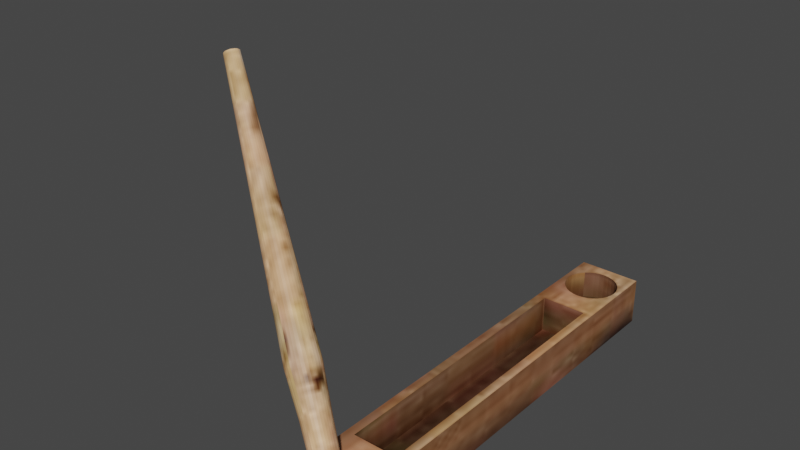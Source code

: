 # Source: mortar.blend  (saved by Blender 3.6.13; exported with 4.5.12 LTS)
import bpy
from mathutils import Matrix  # noqa: F401  (used for matrix-valued properties, if any)

bpy.ops.wm.read_factory_settings(use_empty=True)
scene = bpy.context.scene
scene.name = 'Scene'

# ---- collections
col_collection = bpy.data.collections.new('Collection'); scene.collection.children.link(col_collection)

# ---- images (referenced by path relative to the original .blend; pixels are not part of the script)
import os
ASSET_DIR = os.environ.get("B2B_ASSET_DIR", "")  # directory of the original .blend (textures are referenced by path, not embedded)
HERE = os.path.dirname(os.path.abspath(__file__))  # packed textures are extracted next to this script under _unpacked/

def load_image(name, relpath, width, height, colorspace="sRGB"):
    """Load a texture the original file referenced (path relative to the .blend, or extracted next to this script)."""
    p = next((c for c in (os.path.join(HERE, relpath), os.path.join(ASSET_DIR, relpath)) if relpath and os.path.exists(c)), "")
    if p:
        img = bpy.data.images.load(p, check_existing=True)
        img.name = name
    else:  # same state as the original file: an image datablock whose file is absent (Cycles renders it pink)
        img = bpy.data.images.new(name, width, height)
        img.source = "FILE"
        img.filepath = "//" + (relpath or name)
    img.colorspace_settings.name = colorspace
    return img
img_mortar_noise_jpg = load_image('mortar noise.jpg', '_unpacked/mortar_noise.aac6d60a.jpg', 128, 128, 'sRGB')

# ---- materials (node trees are filled in below, after node groups)
mat_mortar = bpy.data.materials.new('mortar')
mat_mortar.use_transparent_shadow = False

# ---- material node trees
mat_mortar.use_nodes = True; mat_mortar.node_tree.nodes.clear()
_N = mat_mortar.node_tree.nodes; _L = mat_mortar.node_tree.links
n0 = _N.new('ShaderNodeBsdfPrincipled'); n0.name = 'Principled BSDF'; n0.location = (10, 300)
n0.distribution = 'GGX'
n0.subsurface_method = 'RANDOM_WALK_SKIN'
n0.inputs[3].default_value = 1.45
n0.inputs[27].default_value = (0.0, 0.0, 0.0, 1.0)
n0.inputs[28].default_value = 1.0
n1 = _N.new('ShaderNodeOutputMaterial'); n1.name = 'Material Output'; n1.location = (300, 300)
n2 = _N.new('ShaderNodeTexImage'); n2.name = 'Image Texture'; n2.location = (-302, 228)
n2.image = img_mortar_noise_jpg
_L.new(n0.outputs[0], n1.inputs[0])
_L.new(n2.outputs[0], n0.inputs[0])
n1.is_active_output = True

# ---- world
world_world = bpy.data.worlds.new('World'); scene.world = world_world
world_world.use_nodes = True; world_world.node_tree.nodes.clear()
_N = world_world.node_tree.nodes; _L = world_world.node_tree.links
n0 = _N.new('ShaderNodeOutputWorld'); n0.name = 'World Output'; n0.location = (300, 300)
n1 = _N.new('ShaderNodeBackground'); n1.name = 'Background'; n1.location = (10, 300)
n1.inputs[0].default_value = (0.05088, 0.05088, 0.05088, 1.0)
_L.new(n1.outputs[0], n0.inputs[0])
n0.is_active_output = True
world_world.color = (0.05088, 0.05088, 0.05088)
world_world.use_sun_shadow = False
world_world.sun_shadow_jitter_overblur = 0.0

# ---- meshes
me_cube_001 = bpy.data.meshes.new('Cube.001')
me_cube_001.from_pydata([(0.0, 12.95, 1.469), (0.3034, 12.92, 1.469), (0.5952, 12.83, 1.469), (0.8641, 12.69, 1.469), (1.1, 12.5, 1.469), (1.293, 12.26, 1.469), (1.437, 11.99, 1.469), (1.526, 11.7, 1.469), (1.555, 11.4, 1.469), (1.526, 11.09, 1.469), (1.437, 10.8, 1.469), (1.293, 10.53, 1.469), (1.1, 10.3, 1.469), (0.8641, 10.1, 1.469), (0.5952, 9.96, 1.469), (0.3034, 9.871, 1.469), (-5.068e-07, 9.841, 1.469), (-0.3034, 9.871, 1.469), (-0.5952, 9.96, 1.469), (-0.8641, 10.1, 1.469), (-1.1, 10.3, 1.469), (-1.293, 10.53, 1.469), (-1.437, 10.8, 1.469), (-1.526, 11.09, 1.469), (-1.555, 11.4, 1.469), (-1.526, 11.7, 1.469), (-1.437, 11.99, 1.469), (-1.293, 12.26, 1.469), (-1.1, 12.5, 1.469), (-0.8641, 12.69, 1.469), (-0.5952, 12.83, 1.469), (-0.3034, 12.92, 1.469), (0.0, -10.09, 1.533), (0.2753, -10.11, 1.533), (0.54, -10.19, 1.533), (0.7839, -10.32, 1.533), (0.9977, -10.5, 1.533), (1.173, -10.71, 1.533), (1.304, -10.96, 1.533), (1.384, -11.22, 1.533), (1.411, -11.5, 1.533), (1.384, -11.77, 1.533), (1.304, -12.04, 1.533), (1.173, -12.28, 1.533), (0.9977, -12.5, 1.533), (0.7839, -12.67, 1.533), (0.54, -12.8, 1.533), (0.2753, -12.88, 1.533), (-4.598e-07, -12.91, 1.533), (-0.2753, -12.88, 1.533), (-0.54, -12.8, 1.533), (-0.7839, -12.67, 1.533), (-0.9977, -12.5, 1.533), (-1.173, -12.28, 1.533), (-1.304, -12.04, 1.533), (-1.384, -11.77, 1.533), (-1.411, -11.5, 1.533), (-1.384, -11.22, 1.533), (-1.304, -10.96, 1.533), (-1.173, -10.71, 1.533), (-0.9977, -10.5, 1.533), (-0.7839, -10.32, 1.533), (-0.54, -10.19, 1.533), (-0.2753, -10.11, 1.533), (-1.318, -8.425, 0.9904), (-1.318, 8.367, 0.9904), (1.318, -8.425, 0.9904), (1.318, 8.367, 0.9904), (-1.845, -13.59, 0.3498), (-1.845, -13.59, 3.171), (-1.845, 13.59, 0.3498), (-1.845, 13.59, 3.171), (1.845, -13.59, 0.3498), (1.845, -13.59, 3.171), (1.845, 13.59, 0.3498), (1.845, 13.59, 3.171), (-1.318, 8.367, 3.171), (1.318, 8.367, 3.171), (1.318, -8.425, 3.171), (-1.318, -8.425, 3.171), (-1.304, -10.96, 3.171), (-1.173, -10.71, 3.171), (0.54, -10.19, 3.171), (0.2753, -10.11, 3.171), (-1.384, -11.22, 3.171), (0.9977, -10.5, 3.171), (0.7839, -12.67, 3.171), (0.54, -12.8, 3.171), (1.173, -10.71, 3.171), (0.2753, -12.88, 3.171), (-0.54, -12.8, 3.171), (-1.411, -11.5, 3.171), (-0.54, -10.19, 3.171), (-0.7839, -12.67, 3.171), (1.384, -11.77, 3.171), (0.9977, -12.5, 3.171), (1.304, -12.04, 3.171), (1.411, -11.5, 3.171), (-0.9977, -10.5, 3.171), (-0.7839, -10.32, 3.171), (-4.598e-07, -12.91, 3.171), (0.0, -10.09, 3.171), (1.384, -11.22, 3.171), (0.7839, -10.32, 3.171), (1.304, -10.96, 3.171), (-1.304, -12.04, 3.171), (-1.173, -12.28, 3.171), (-1.384, -11.77, 3.171), (-0.9977, -12.5, 3.171), (-0.2753, -12.88, 3.171), (1.173, -12.28, 3.171), (-0.2753, -10.11, 3.171), (-1.437, 11.99, 3.171), (-1.293, 12.26, 3.171), (0.5952, 12.83, 3.171), (0.3034, 12.92, 3.171), (-1.526, 11.7, 3.171), (1.1, 12.5, 3.171), (0.8641, 10.1, 3.171), (0.5952, 9.96, 3.171), (1.293, 12.26, 3.171), (0.3034, 9.871, 3.171), (-0.5952, 9.96, 3.171), (-1.555, 11.4, 3.171), (-0.5952, 12.83, 3.171), (-0.8641, 10.1, 3.171), (1.526, 11.09, 3.171), (1.1, 10.3, 3.171), (1.437, 10.8, 3.171), (1.555, 11.4, 3.171), (-1.1, 12.5, 3.171), (-0.8641, 12.69, 3.171), (-5.068e-07, 9.841, 3.171), (0.0, 12.95, 3.171), (1.526, 11.7, 3.171), (0.8641, 12.69, 3.171), (1.437, 11.99, 3.171), (-1.437, 10.8, 3.171), (-1.293, 10.53, 3.171), (-1.526, 11.09, 3.171), (-1.1, 10.3, 3.171), (-0.3034, 9.871, 3.171), (1.293, 10.53, 3.171), (-0.3034, 12.92, 3.171)], [], [(0, 1, 115, 133), (1, 2, 114, 115), (2, 3, 135, 114), (3, 4, 117, 135), (4, 5, 120, 117), (5, 6, 136, 120), (6, 7, 134, 136), (7, 8, 129, 134), (8, 9, 126, 129), (9, 10, 128, 126), (10, 11, 142, 128), (11, 12, 127, 142), (12, 13, 118, 127), (13, 14, 119, 118), (14, 15, 121, 119), (15, 16, 132, 121), (16, 17, 141, 132), (17, 18, 122, 141), (18, 19, 125, 122), (19, 20, 140, 125), (20, 21, 138, 140), (21, 22, 137, 138), (22, 23, 139, 137), (23, 24, 123, 139), (24, 25, 116, 123), (25, 26, 112, 116), (26, 27, 113, 112), (27, 28, 130, 113), (28, 29, 131, 130), (29, 30, 124, 131), (30, 31, 143, 124), (31, 0, 133, 143), (0, 31, 30, 29, 28, 27, 26, 25, 24, 23, 22, 21, 20, 19, 18, 17, 16, 15, 14, 13, 12, 11, 10, 9, 8, 7, 6, 5, 4, 3, 2, 1), (32, 33, 83, 101), (33, 34, 82, 83), (34, 35, 103, 82), (35, 36, 85, 103), (36, 37, 88, 85), (37, 38, 104, 88), (38, 39, 102, 104), (39, 40, 97, 102), (40, 41, 94, 97), (41, 42, 96, 94), (42, 43, 110, 96), (43, 44, 95, 110), (44, 45, 86, 95), (45, 46, 87, 86), (46, 47, 89, 87), (47, 48, 100, 89), (48, 49, 109, 100), (49, 50, 90, 109), (50, 51, 93, 90), (51, 52, 108, 93), (52, 53, 106, 108), (53, 54, 105, 106), (54, 55, 107, 105), (55, 56, 91, 107), (56, 57, 84, 91), (57, 58, 80, 84), (58, 59, 81, 80), (59, 60, 98, 81), (60, 61, 99, 98), (61, 62, 92, 99), (62, 63, 111, 92), (63, 32, 101, 111), (32, 63, 62, 61, 60, 59, 58, 57, 56, 55, 54, 53, 52, 51, 50, 49, 48, 47, 46, 45, 44, 43, 42, 41, 40, 39, 38, 37, 36, 35, 34, 33), (64, 65, 76, 79), (65, 67, 77, 76), (67, 66, 78, 77), (66, 64, 79, 78), (65, 64, 66, 67), (68, 69, 71, 70), (70, 71, 75, 74), (74, 75, 73, 72), (72, 73, 69, 68), (70, 74, 72, 68), (75, 77, 78, 79, 69, 91, 84, 80, 81, 98, 99, 92, 111, 101, 83, 82, 103, 85, 88, 104, 102, 97, 73), (69, 79, 76, 77, 75, 129, 126, 128, 142, 127, 118, 119, 121, 132, 141, 122, 125, 140, 138, 137, 139, 123, 71), (73, 97, 94, 96, 110, 95, 86, 87, 89, 100, 109, 90, 93, 108, 106, 105, 107, 91, 69), (71, 123, 116, 112, 113, 130, 131, 124, 143, 133, 115, 114, 135, 117, 120, 136, 134, 129, 75)])
_uv = me_cube_001.uv_layers.new(name='UVMap')
_uv.uv.foreach_set('vector', [0.6724, 0.3742, 0.6724, 0.383, 0.6222, 0.383, 0.6222, 0.3742, 0.6724, 0.383, 0.6724, 0.3914, 0.6222, 0.3914, 0.6222, 0.383, 0.6724, 0.3914, 0.6724, 0.3989, 0.6222, 0.3989, 0.6222, 0.3914, 0.6724, 0.3989, 0.6724, 0.4054, 0.6222, 0.4054, 0.6222, 0.3989, 0.6724, 0.2049, 0.6724, 0.2114, 0.6222, 0.2114, 0.6222, 0.2049, 0.6724, 0.2114, 0.6724, 0.219, 0.6222, 0.219, 0.6222, 0.2114, 0.6724, 0.219, 0.6724, 0.2273, 0.6222, 0.2273, 0.6222, 0.219, 0.6724, 0.2273, 0.6724, 0.2362, 0.6222, 0.2362, 0.6222, 0.2273, 0.6724, 0.2362, 0.6724, 0.2452, 0.6222, 0.2452, 0.6222, 0.2362, 0.6724, 0.2452, 0.6724, 0.254, 0.6222, 0.254, 0.6222, 0.2452, 0.6724, 0.254, 0.6724, 0.2622, 0.6222, 0.2622, 0.6222, 0.254, 0.6724, 0.2622, 0.6724, 0.2696, 0.6222, 0.2696, 0.6222, 0.2622, 0.6724, 0.2696, 0.6724, 0.2759, 0.6222, 0.2759, 0.6222, 0.2696, 0.6724, 0.2759, 0.6724, 0.2826, 0.6222, 0.2826, 0.6222, 0.2759, 0.6724, 0.2826, 0.6724, 0.2903, 0.6222, 0.2903, 0.6222, 0.2826, 0.6724, 0.2903, 0.6724, 0.2988, 0.6222, 0.2988, 0.6222, 0.2903, 0.6724, 0.2988, 0.6724, 0.3077, 0.6222, 0.3077, 0.6222, 0.2988, 0.6724, 0.3077, 0.6724, 0.3166, 0.6222, 0.3166, 0.6222, 0.3077, 0.6724, 0.3166, 0.6724, 0.3254, 0.6222, 0.3254, 0.6222, 0.3166, 0.6724, 0.3254, 0.6724, 0.3335, 0.6222, 0.3335, 0.6222, 0.3254, 0.6724, 0.3335, 0.6724, 0.3407, 0.6222, 0.3407, 0.6222, 0.3335, 0.5437, 0.6331, 0.5437, 0.6407, 0.4934, 0.6407, 0.4934, 0.6331, 0.5437, 0.6407, 0.5437, 0.649, 0.4934, 0.649, 0.4934, 0.6407, 0.5437, 0.649, 0.5437, 0.6579, 0.4934, 0.6579, 0.4934, 0.649, 0.5437, 0.6579, 0.5437, 0.6669, 0.4934, 0.6669, 0.4934, 0.6579, 0.5437, 0.6669, 0.5437, 0.6757, 0.4934, 0.6757, 0.4934, 0.6669, 0.5437, 0.6757, 0.5437, 0.6839, 0.4934, 0.6839, 0.4934, 0.6757, 0.5437, 0.6839, 0.5437, 0.6913, 0.4934, 0.6913, 0.4934, 0.6839, 0.6724, 0.3407, 0.6724, 0.3481, 0.6222, 0.3481, 0.6222, 0.3407, 0.6724, 0.3481, 0.6724, 0.3564, 0.6222, 0.3564, 0.6222, 0.3481, 0.6724, 0.3564, 0.6724, 0.3652, 0.6222, 0.3652, 0.6222, 0.3564, 0.6724, 0.3652, 0.6724, 0.3742, 0.6222, 0.3742, 0.6222, 0.3652, 0.6222, 0.08087, 0.6222, 0.07187, 0.6239, 0.06305, 0.6274, 0.05474, 0.6324, 0.04726, 0.6387, 0.04089, 0.6462, 0.03589, 0.6545, 0.03245, 0.6633, 0.0307, 0.6723, 0.0307, 0.6812, 0.03245, 0.6895, 0.03589, 0.697, 0.04089, 0.7033, 0.04726, 0.7083, 0.05474, 0.7118, 0.06305, 0.7135, 0.07187, 0.7135, 0.08087, 0.7118, 0.0897, 0.7083, 0.09801, 0.7033, 0.1055, 0.697, 0.1119, 0.6895, 0.1169, 0.6812, 0.1203, 0.6723, 0.1221, 0.6633, 0.1221, 0.6545, 0.1203, 0.6462, 0.1169, 0.6387, 0.1119, 0.6324, 0.1055, 0.6274, 0.09801, 0.6239, 0.0897, 0.625, 0.6586, 0.625, 0.6505, 0.6734, 0.6505, 0.6734, 0.6586, 0.625, 0.6505, 0.625, 0.643, 0.6734, 0.643, 0.6734, 0.6505, 0.625, 0.643, 0.625, 0.6361, 0.6734, 0.6361, 0.6734, 0.643, 0.625, 0.6361, 0.625, 0.6302, 0.6734, 0.6302, 0.6734, 0.6361, 0.6705, 0.4054, 0.6705, 0.4113, 0.6222, 0.4113, 0.6222, 0.4054, 0.6705, 0.4113, 0.6705, 0.4181, 0.6222, 0.4181, 0.6222, 0.4113, 0.6705, 0.4181, 0.6705, 0.4257, 0.6222, 0.4257, 0.6222, 0.4181, 0.6705, 0.4257, 0.6705, 0.4338, 0.6222, 0.4338, 0.6222, 0.4257, 0.6705, 0.4338, 0.6705, 0.4419, 0.6222, 0.4419, 0.6222, 0.4338, 0.6705, 0.4419, 0.6705, 0.4499, 0.6222, 0.4499, 0.6222, 0.4419, 0.6705, 0.4499, 0.6705, 0.4574, 0.6222, 0.4574, 0.6222, 0.4499, 0.6705, 0.4574, 0.6705, 0.4641, 0.6222, 0.4641, 0.6222, 0.4574, 0.6705, 0.4641, 0.6705, 0.4698, 0.6222, 0.4698, 0.6222, 0.4641, 0.625, 0.6302, 0.625, 0.6363, 0.5767, 0.6363, 0.5767, 0.6302, 0.625, 0.6363, 0.625, 0.6433, 0.5767, 0.6433, 0.5767, 0.6363, 0.625, 0.6433, 0.625, 0.651, 0.5767, 0.651, 0.5767, 0.6433, 0.625, 0.651, 0.625, 0.659, 0.5767, 0.659, 0.5767, 0.651, 0.625, 0.659, 0.625, 0.6672, 0.5767, 0.6672, 0.5767, 0.659, 0.625, 0.6672, 0.625, 0.6751, 0.5767, 0.6751, 0.5767, 0.6672, 0.625, 0.6751, 0.625, 0.6825, 0.5767, 0.6825, 0.5767, 0.6751, 0.625, 0.6825, 0.625, 0.689, 0.5767, 0.689, 0.5767, 0.6825, 0.6705, 0.4698, 0.6705, 0.4766, 0.6222, 0.4766, 0.6222, 0.4698, 0.6705, 0.4766, 0.6705, 0.4842, 0.6222, 0.4842, 0.6222, 0.4766, 0.6705, 0.4842, 0.6705, 0.4923, 0.6222, 0.4923, 0.6222, 0.4842, 0.6705, 0.4923, 0.6705, 0.5004, 0.6222, 0.5004, 0.6222, 0.4923, 0.6705, 0.5004, 0.6705, 0.5084, 0.6222, 0.5084, 0.6222, 0.5004, 0.6705, 0.5084, 0.6705, 0.5159, 0.6222, 0.5159, 0.6222, 0.5084, 0.6705, 0.5159, 0.6705, 0.5226, 0.6222, 0.5226, 0.6222, 0.5159, 0.625, 0.6889, 0.625, 0.6822, 0.6734, 0.6822, 0.6734, 0.6889, 0.625, 0.6822, 0.625, 0.6747, 0.6734, 0.6747, 0.6734, 0.6822, 0.625, 0.6747, 0.625, 0.6667, 0.6734, 0.6667, 0.6734, 0.6747, 0.625, 0.6667, 0.625, 0.6586, 0.6734, 0.6586, 0.6734, 0.6667, 0.6222, 0.1676, 0.6222, 0.1594, 0.6237, 0.1514, 0.6269, 0.1439, 0.6314, 0.1371, 0.6372, 0.1313, 0.644, 0.1268, 0.6515, 0.1236, 0.6595, 0.1221, 0.6677, 0.1221, 0.6757, 0.1236, 0.6832, 0.1268, 0.69, 0.1313, 0.6958, 0.1371, 0.7003, 0.1439, 0.7034, 0.1514, 0.705, 0.1594, 0.705, 0.1676, 0.7034, 0.1756, 0.7003, 0.1831, 0.6958, 0.1899, 0.69, 0.1957, 0.6832, 0.2002, 0.6757, 0.2033, 0.6677, 0.2049, 0.6595, 0.2049, 0.6515, 0.2033, 0.644, 0.2002, 0.6372, 0.1957, 0.6314, 0.1899, 0.6269, 0.1831, 0.6237, 0.1756, 0.6222, 0.0307, 0.6222, 0.5246, 0.5578, 0.5246, 0.5578, 0.0307, 0.48, 0.5262, 0.48, 0.6038, 0.4157, 0.6038, 0.4157, 0.5262, 0.5578, 0.0307, 0.5578, 0.5246, 0.4934, 0.5246, 0.4934, 0.0307, 0.4157, 0.6792, 0.4157, 0.6038, 0.48, 0.6038, 0.48, 0.6792, 0.4157, 0.5262, 0.4157, 0.0307, 0.4934, 0.0307, 0.4934, 0.5262, 0.3324, 0.8302, 0.2491, 0.8302, 0.2491, 0.0307, 0.3324, 0.0307, 0.66, 0.6302, 0.5767, 0.6302, 0.5767, 0.5246, 0.66, 0.5246, 0.4157, 0.8302, 0.3324, 0.8302, 0.3324, 0.0307, 0.4157, 0.0307, 0.5767, 0.6331, 0.4934, 0.6331, 0.4934, 0.5246, 0.5767, 0.5246, 0.1403, 0.8329, 0.03139, 0.8329, 0.03139, 0.0307, 0.1403, 0.0307, 0.2491, 0.8329, 0.2336, 0.6787, 0.2336, 0.1832, 0.1558, 0.1832, 0.1403, 0.0307, 0.1531, 0.0925, 0.1539, 0.1006, 0.1562, 0.1084, 0.1601, 0.1156, 0.1652, 0.1219, 0.1716, 0.1271, 0.1788, 0.131, 0.1866, 0.1333, 0.1947, 0.1341, 0.2028, 0.1333, 0.2106, 0.131, 0.2178, 0.1271, 0.2241, 0.1219, 0.2293, 0.1156, 0.2332, 0.1084, 0.2355, 0.1006, 0.2363, 0.0925, 0.2491, 0.0307, 0.1403, 0.0307, 0.1558, 0.1832, 0.1558, 0.6787, 0.2336, 0.6787, 0.2491, 0.8329, 0.2406, 0.7681, 0.2397, 0.7591, 0.2371, 0.7505, 0.2329, 0.7426, 0.2271, 0.7356, 0.2202, 0.7299, 0.2123, 0.7257, 0.2036, 0.7231, 0.1947, 0.7222, 0.1857, 0.7231, 0.1771, 0.7257, 0.1692, 0.7299, 0.1622, 0.7356, 0.1565, 0.7426, 0.1523, 0.7505, 0.1497, 0.7591, 0.1488, 0.7681, 0.1403, 0.8329, 0.2491, 0.0307, 0.2363, 0.0925, 0.2355, 0.08438, 0.2332, 0.07657, 0.2293, 0.06937, 0.2241, 0.06306, 0.2178, 0.05788, 0.2106, 0.05404, 0.2028, 0.05167, 0.1947, 0.05087, 0.1866, 0.05167, 0.1788, 0.05404, 0.1716, 0.05788, 0.1652, 0.06306, 0.1601, 0.06937, 0.1562, 0.07657, 0.1539, 0.08438, 0.1531, 0.0925, 0.1403, 0.0307, 0.1403, 0.8329, 0.1488, 0.7681, 0.1497, 0.7771, 0.1523, 0.7857, 0.1565, 0.7936, 0.1622, 0.8006, 0.1692, 0.8063, 0.1771, 0.8105, 0.1857, 0.8131, 0.1947, 0.814, 0.2036, 0.8131, 0.2123, 0.8105, 0.2202, 0.8063, 0.2271, 0.8006, 0.2329, 0.7936, 0.2371, 0.7857, 0.2397, 0.7771, 0.2406, 0.7681, 0.2491, 0.8329])
me_cube_001.materials.append(mat_mortar)
me_cube_001.use_remesh_fix_poles = True
me_cube_001.use_remesh_preserve_attributes = False
me_cube_001.use_mirror_vertex_groups = False
me_cube_001.update()
me_cube_002 = bpy.data.meshes.new('Cube.002')
me_cube_002.from_pydata([(-12.14, -4.999, 19.52), (0.8842, -12.17, 2.898), (-12.09, -4.925, 19.52), (0.9536, -12.06, 2.903), (-12.06, -4.845, 19.52), (1.006, -11.94, 2.892), (-12.04, -4.764, 19.5), (1.038, -11.81, 2.864), (-12.03, -4.683, 19.47), (1.05, -11.69, 2.82), (-12.04, -4.606, 19.43), (1.041, -11.57, 2.764), (-12.05, -4.535, 19.39), (1.011, -11.46, 2.695), (-12.09, -4.475, 19.34), (0.9615, -11.37, 2.618), (-12.13, -4.426, 19.29), (0.8942, -11.29, 2.534), (-12.18, -4.391, 19.23), (0.8117, -11.24, 2.448), (-12.25, -4.371, 19.17), (0.7173, -11.21, 2.363), (-12.31, -4.367, 19.12), (0.6145, -11.2, 2.282), (-12.38, -4.38, 19.07), (0.5073, -11.22, 2.207), (-12.45, -4.407, 19.03), (0.3999, -11.26, 2.142), (-12.52, -4.449, 19.0), (0.2963, -11.33, 2.09), (-12.58, -4.504, 18.97), (0.2005, -11.41, 2.052), (-12.64, -4.57, 18.96), (0.1163, -11.52, 2.03), (-12.68, -4.644, 18.95), (0.04684, -11.63, 2.025), (-12.71, -4.724, 18.96), (-0.005217, -11.75, 2.036), (-12.74, -4.805, 18.98), (-0.03785, -11.88, 2.064), (-12.74, -4.886, 19.01), (-0.0498, -12.0, 2.107), (-12.74, -4.963, 19.04), (-0.04061, -12.12, 2.164), (-12.72, -5.034, 19.09), (-0.01064, -12.23, 2.233), (-12.69, -5.094, 19.14), (0.03896, -12.32, 2.31), (-12.64, -5.143, 19.19), (0.1063, -12.4, 2.393), (-12.59, -5.178, 19.25), (0.1888, -12.45, 2.479), (-12.53, -5.198, 19.3), (0.2832, -12.48, 2.565), (-12.46, -5.202, 19.36), (0.386, -12.49, 2.646), (-12.39, -5.189, 19.41), (0.4931, -12.47, 2.721), (-12.32, -5.162, 19.45), (0.6006, -12.43, 2.785), (-12.25, -5.12, 19.48), (0.7042, -12.36, 2.838), (-12.19, -5.065, 19.51), (0.7999, -12.28, 2.876), (-1.272, -11.0, 5.842), (-1.191, -10.87, 5.848), (-1.131, -10.73, 5.835), (-1.093, -10.58, 5.802), (-1.079, -10.44, 5.752), (-1.09, -10.3, 5.686), (-1.125, -10.18, 5.607), (-1.182, -10.07, 5.518), (-1.254, -9.958, 5.416), (-1.352, -9.895, 5.314), (-1.48, -9.946, 5.237), (-1.591, -9.939, 5.149), (-1.706, -9.959, 5.069), (-1.822, -10.01, 4.999), (-1.934, -10.08, 4.943), (-2.037, -10.17, 4.902), (-2.128, -10.28, 4.878), (-2.203, -10.4, 4.872), (-2.259, -10.53, 4.885), (-2.36, -10.65, 4.858), (-2.374, -10.8, 4.909), (-2.363, -10.94, 4.977), (-2.328, -11.07, 5.058), (-2.25, -11.17, 5.162), (-2.172, -11.26, 5.258), (-2.077, -11.32, 5.357), (-1.967, -11.36, 5.456), (-1.848, -11.36, 5.551), (-1.724, -11.34, 5.637), (-1.6, -11.29, 5.712), (-1.48, -11.22, 5.772), (-1.369, -11.12, 5.816), (-2.52, -10.15, 7.825), (-2.448, -9.975, 7.809), (-2.402, -9.801, 7.77), (-2.386, -9.628, 7.71), (-2.399, -9.463, 7.631), (-2.44, -9.313, 7.536), (-2.509, -9.184, 7.429), (-2.603, -9.08, 7.313), (-2.717, -9.005, 7.194), (-2.848, -8.963, 7.075), (-2.991, -8.954, 6.962), (-3.14, -8.98, 6.858), (-3.289, -9.039, 6.769), (-3.433, -9.129, 6.696), (-3.566, -9.247, 6.644), (-3.683, -9.388, 6.613), (-3.779, -9.546, 6.605), (-3.851, -9.715, 6.621), (-3.897, -9.89, 6.66), (-3.913, -10.06, 6.72), (-3.9, -10.23, 6.799), (-3.859, -10.38, 6.894), (-3.79, -10.51, 7.001), (-3.696, -10.61, 7.117), (-3.582, -10.69, 7.236), (-3.451, -10.73, 7.355), (-3.308, -10.74, 7.468), (-3.159, -10.71, 7.572), (-3.01, -10.65, 7.661), (-2.866, -10.56, 7.734), (-2.733, -10.44, 7.786), (-2.616, -10.3, 7.817)], [], [(64, 1, 3, 65), (65, 3, 5, 66), (66, 5, 7, 67), (67, 7, 9, 68), (68, 9, 11, 69), (69, 11, 13, 70), (70, 13, 15, 71), (71, 15, 17, 72), (72, 17, 19, 73), (73, 19, 21, 74), (74, 21, 23, 75), (75, 23, 25, 76), (76, 25, 27, 77), (77, 27, 29, 78), (78, 29, 31, 79), (79, 31, 33, 80), (80, 33, 35, 81), (81, 35, 37, 82), (82, 37, 39, 83), (83, 39, 41, 84), (84, 41, 43, 85), (85, 43, 45, 86), (86, 45, 47, 87), (87, 47, 49, 88), (88, 49, 51, 89), (89, 51, 53, 90), (90, 53, 55, 91), (91, 55, 57, 92), (92, 57, 59, 93), (93, 59, 61, 94), (3, 1, 63, 61, 59, 57, 55, 53, 51, 49, 47, 45, 43, 41, 39, 37, 35, 33, 31, 29, 27, 25, 23, 21, 19, 17, 15, 13, 11, 9, 7, 5), (94, 61, 63, 95), (95, 63, 1, 64), (0, 2, 4, 6, 8, 10, 12, 14, 16, 18, 20, 22, 24, 26, 28, 30, 32, 34, 36, 38, 40, 42, 44, 46, 48, 50, 52, 54, 56, 58, 60, 62), (126, 95, 64, 127), (125, 94, 95, 126), (124, 93, 94, 125), (123, 92, 93, 124), (122, 91, 92, 123), (121, 90, 91, 122), (120, 89, 90, 121), (119, 88, 89, 120), (118, 87, 88, 119), (117, 86, 87, 118), (116, 85, 86, 117), (115, 84, 85, 116), (114, 83, 84, 115), (113, 82, 83, 114), (112, 81, 82, 113), (111, 80, 81, 112), (110, 79, 80, 111), (109, 78, 79, 110), (108, 77, 78, 109), (107, 76, 77, 108), (106, 75, 76, 107), (105, 74, 75, 106), (104, 73, 74, 105), (103, 72, 73, 104), (102, 71, 72, 103), (101, 70, 71, 102), (100, 69, 70, 101), (99, 68, 69, 100), (98, 67, 68, 99), (97, 66, 67, 98), (96, 65, 66, 97), (127, 64, 65, 96), (0, 127, 96, 2), (2, 96, 97, 4), (4, 97, 98, 6), (6, 98, 99, 8), (8, 99, 100, 10), (10, 100, 101, 12), (12, 101, 102, 14), (14, 102, 103, 16), (16, 103, 104, 18), (18, 104, 105, 20), (20, 105, 106, 22), (22, 106, 107, 24), (24, 107, 108, 26), (26, 108, 109, 28), (28, 109, 110, 30), (30, 110, 111, 32), (32, 111, 112, 34), (34, 112, 113, 36), (36, 113, 114, 38), (38, 114, 115, 40), (40, 115, 116, 42), (42, 116, 117, 44), (44, 117, 118, 46), (46, 118, 119, 48), (48, 119, 120, 50), (50, 120, 121, 52), (52, 121, 122, 54), (54, 122, 123, 56), (56, 123, 124, 58), (58, 124, 125, 60), (60, 125, 126, 62), (62, 126, 127, 0)])
_uv = me_cube_002.uv_layers.new(name='UVMap')
_uv.uv.foreach_set('vector', [0.7676, 0.8197, 0.7676, 0.9596, 0.7627, 0.9596, 0.762, 0.8197, 0.762, 0.8197, 0.7627, 0.9596, 0.7579, 0.9597, 0.7565, 0.8197, 0.7565, 0.8197, 0.7579, 0.9597, 0.7534, 0.9597, 0.7512, 0.8197, 0.7512, 0.8197, 0.7534, 0.9597, 0.7494, 0.9597, 0.7466, 0.8198, 0.7466, 0.8198, 0.7494, 0.9597, 0.7459, 0.9598, 0.7426, 0.8199, 0.9269, 0.8198, 0.9249, 0.9597, 0.921, 0.9597, 0.9225, 0.8197, 0.9225, 0.8197, 0.921, 0.9597, 0.9166, 0.9596, 0.9174, 0.8197, 0.9174, 0.8197, 0.9166, 0.9596, 0.912, 0.9596, 0.9117, 0.8196, 0.9117, 0.8196, 0.912, 0.9596, 0.9072, 0.9596, 0.9061, 0.8196, 0.9061, 0.8196, 0.9072, 0.9596, 0.9025, 0.9596, 0.9019, 0.8197, 0.9019, 0.8197, 0.9025, 0.9596, 0.898, 0.9597, 0.8971, 0.8198, 0.8971, 0.8198, 0.898, 0.9597, 0.894, 0.9597, 0.8927, 0.8198, 0.835, 0.8198, 0.8337, 0.9598, 0.8301, 0.9597, 0.8311, 0.8198, 0.8311, 0.8198, 0.8301, 0.9597, 0.8259, 0.9596, 0.8266, 0.8197, 0.8266, 0.8197, 0.8259, 0.9596, 0.8213, 0.9596, 0.8217, 0.8197, 0.8217, 0.8197, 0.8213, 0.9596, 0.8165, 0.9596, 0.8165, 0.8197, 0.8165, 0.8197, 0.8165, 0.9596, 0.8117, 0.9596, 0.8112, 0.8197, 0.8112, 0.8197, 0.8117, 0.9596, 0.8069, 0.9596, 0.8061, 0.8197, 0.8061, 0.8197, 0.8069, 0.9596, 0.8025, 0.9597, 0.8004, 0.8197, 0.8004, 0.8197, 0.8025, 0.9597, 0.7986, 0.9598, 0.7957, 0.8198, 0.8853, 0.8198, 0.8812, 0.9598, 0.8779, 0.9597, 0.8813, 0.8198, 0.8813, 0.8198, 0.8779, 0.9597, 0.874, 0.9597, 0.8766, 0.8197, 0.8766, 0.8197, 0.874, 0.9597, 0.8696, 0.9596, 0.8708, 0.8197, 0.8708, 0.8197, 0.8696, 0.9596, 0.8649, 0.9596, 0.8654, 0.8197, 0.8654, 0.8197, 0.8649, 0.9596, 0.8602, 0.9596, 0.8599, 0.8197, 0.8599, 0.8197, 0.8602, 0.9596, 0.8555, 0.9597, 0.8545, 0.8197, 0.8545, 0.8197, 0.8555, 0.9597, 0.851, 0.9597, 0.8493, 0.8198, 0.8493, 0.8198, 0.851, 0.9597, 0.847, 0.9598, 0.8447, 0.8198, 0.7871, 0.8199, 0.7844, 0.9598, 0.7809, 0.9597, 0.7831, 0.8198, 0.7831, 0.8198, 0.7809, 0.9597, 0.7769, 0.9597, 0.7784, 0.8197, 0.9794, 0.1679, 0.9794, 0.1728, 0.9785, 0.1775, 0.9767, 0.1821, 0.974, 0.1861, 0.9706, 0.1896, 0.9667, 0.1923, 0.9623, 0.1942, 0.9576, 0.1952, 0.9528, 0.1952, 0.9481, 0.1943, 0.9437, 0.1924, 0.9398, 0.1897, 0.9364, 0.1863, 0.9337, 0.1822, 0.9319, 0.1777, 0.931, 0.173, 0.931, 0.1681, 0.9319, 0.1633, 0.9337, 0.1588, 0.9364, 0.1547, 0.9398, 0.1513, 0.9437, 0.1485, 0.9481, 0.1466, 0.9528, 0.1457, 0.9576, 0.1457, 0.9623, 0.1466, 0.9667, 0.1484, 0.9706, 0.1511, 0.974, 0.1546, 0.9767, 0.1586, 0.9785, 0.1631, 0.7784, 0.8197, 0.7769, 0.9597, 0.7724, 0.9597, 0.7732, 0.8197, 0.7732, 0.8197, 0.7724, 0.9597, 0.7676, 0.9596, 0.7676, 0.8197, 0.931, 0.2098, 0.9316, 0.2067, 0.9328, 0.2037, 0.9345, 0.2011, 0.9367, 0.1988, 0.9393, 0.1971, 0.9421, 0.1958, 0.9452, 0.1952, 0.9483, 0.1952, 0.9513, 0.1958, 0.9542, 0.197, 0.9567, 0.1987, 0.9589, 0.201, 0.9607, 0.2036, 0.9618, 0.2065, 0.9625, 0.2096, 0.9625, 0.2128, 0.9618, 0.2159, 0.9607, 0.2188, 0.9589, 0.2215, 0.9567, 0.2237, 0.9542, 0.2255, 0.9513, 0.2267, 0.9483, 0.2274, 0.9452, 0.2274, 0.9421, 0.2268, 0.9393, 0.2256, 0.9367, 0.2238, 0.9345, 0.2216, 0.9328, 0.219, 0.9316, 0.216, 0.931, 0.2129, 0.7751, 0.7289, 0.7732, 0.8197, 0.7676, 0.8197, 0.7685, 0.7289, 0.7814, 0.7289, 0.7784, 0.8197, 0.7732, 0.8197, 0.7751, 0.7289, 0.787, 0.729, 0.7831, 0.8198, 0.7784, 0.8197, 0.7814, 0.7289, 0.7918, 0.7291, 0.7871, 0.8199, 0.7831, 0.8198, 0.787, 0.729, 0.8462, 0.729, 0.8493, 0.8198, 0.8447, 0.8198, 0.8406, 0.729, 0.8523, 0.7289, 0.8545, 0.8197, 0.8493, 0.8198, 0.8462, 0.729, 0.8588, 0.7289, 0.8599, 0.8197, 0.8545, 0.8197, 0.8523, 0.7289, 0.8654, 0.7288, 0.8654, 0.8197, 0.8599, 0.8197, 0.8588, 0.7289, 0.8719, 0.7289, 0.8708, 0.8197, 0.8654, 0.8197, 0.8654, 0.7288, 0.878, 0.7289, 0.8766, 0.8197, 0.8708, 0.8197, 0.8719, 0.7289, 0.8835, 0.729, 0.8813, 0.8198, 0.8766, 0.8197, 0.878, 0.7289, 0.8881, 0.729, 0.8853, 0.8198, 0.8813, 0.8198, 0.8835, 0.729, 0.7973, 0.7289, 0.8004, 0.8197, 0.7957, 0.8198, 0.7918, 0.729, 0.8034, 0.7289, 0.8061, 0.8197, 0.8004, 0.8197, 0.7973, 0.7289, 0.81, 0.7288, 0.8112, 0.8197, 0.8061, 0.8197, 0.8034, 0.7289, 0.8168, 0.7288, 0.8165, 0.8197, 0.8112, 0.8197, 0.81, 0.7288, 0.8235, 0.7288, 0.8217, 0.8197, 0.8165, 0.8197, 0.8168, 0.7288, 0.8298, 0.7289, 0.8266, 0.8197, 0.8217, 0.8197, 0.8235, 0.7288, 0.8356, 0.7289, 0.8311, 0.8198, 0.8266, 0.8197, 0.8298, 0.7289, 0.8406, 0.729, 0.835, 0.8198, 0.8311, 0.8198, 0.8356, 0.7289, 0.8937, 0.7289, 0.8971, 0.8198, 0.8927, 0.8198, 0.8881, 0.729, 0.9, 0.7289, 0.9019, 0.8197, 0.8971, 0.8198, 0.8937, 0.7289, 0.9065, 0.7288, 0.9061, 0.8196, 0.9019, 0.8197, 0.9, 0.7289, 0.9131, 0.7288, 0.9117, 0.8196, 0.9061, 0.8196, 0.9065, 0.7288, 0.9196, 0.7289, 0.9174, 0.8197, 0.9117, 0.8196, 0.9131, 0.7288, 0.9256, 0.7289, 0.9225, 0.8197, 0.9174, 0.8197, 0.9196, 0.7289, 0.931, 0.729, 0.9269, 0.8198, 0.9225, 0.8197, 0.9256, 0.7289, 0.7432, 0.729, 0.7466, 0.8198, 0.7426, 0.8199, 0.7384, 0.7291, 0.7488, 0.7289, 0.7512, 0.8197, 0.7466, 0.8198, 0.7432, 0.729, 0.7551, 0.7289, 0.7565, 0.8197, 0.7512, 0.8197, 0.7488, 0.7289, 0.7617, 0.7289, 0.762, 0.8197, 0.7565, 0.8197, 0.7551, 0.7289, 0.7685, 0.7289, 0.7676, 0.8197, 0.762, 0.8197, 0.7617, 0.7289, 0.7667, 0.1457, 0.7685, 0.7289, 0.7617, 0.7289, 0.7636, 0.1457, 0.7636, 0.1457, 0.7617, 0.7289, 0.7551, 0.7289, 0.7605, 0.1457, 0.7605, 0.1457, 0.7551, 0.7289, 0.7488, 0.7289, 0.7575, 0.1457, 0.7575, 0.1457, 0.7488, 0.7289, 0.7432, 0.729, 0.7549, 0.1457, 0.7549, 0.1457, 0.7432, 0.729, 0.7384, 0.7291, 0.7527, 0.1458, 0.9187, 0.1457, 0.931, 0.729, 0.9256, 0.7289, 0.9162, 0.1457, 0.9162, 0.1457, 0.9256, 0.7289, 0.9196, 0.7289, 0.9134, 0.1457, 0.9134, 0.1457, 0.9196, 0.7289, 0.9131, 0.7288, 0.9104, 0.1457, 0.9104, 0.1457, 0.9131, 0.7288, 0.9065, 0.7288, 0.9073, 0.1457, 0.9073, 0.1457, 0.9065, 0.7288, 0.9, 0.7289, 0.9042, 0.1457, 0.9042, 0.1457, 0.9, 0.7289, 0.8937, 0.7289, 0.9013, 0.1457, 0.9013, 0.1457, 0.8937, 0.7289, 0.8881, 0.729, 0.8986, 0.1457, 0.8262, 0.1458, 0.8406, 0.729, 0.8356, 0.7289, 0.8238, 0.1457, 0.8238, 0.1457, 0.8356, 0.7289, 0.8298, 0.7289, 0.8211, 0.1457, 0.8211, 0.1457, 0.8298, 0.7289, 0.8235, 0.7288, 0.8182, 0.1457, 0.8182, 0.1457, 0.8235, 0.7288, 0.8168, 0.7288, 0.815, 0.1457, 0.815, 0.1457, 0.8168, 0.7288, 0.81, 0.7288, 0.8119, 0.1457, 0.8119, 0.1457, 0.81, 0.7288, 0.8034, 0.7289, 0.8088, 0.1457, 0.8088, 0.1457, 0.8034, 0.7289, 0.7973, 0.7289, 0.8059, 0.1457, 0.8059, 0.1457, 0.7973, 0.7289, 0.7918, 0.729, 0.8033, 0.1458, 0.8727, 0.1458, 0.8881, 0.729, 0.8835, 0.729, 0.8706, 0.1457, 0.8706, 0.1457, 0.8835, 0.729, 0.878, 0.7289, 0.868, 0.1457, 0.868, 0.1457, 0.878, 0.7289, 0.8719, 0.7289, 0.8652, 0.1457, 0.8652, 0.1457, 0.8719, 0.7289, 0.8654, 0.7288, 0.8621, 0.1457, 0.8621, 0.1457, 0.8654, 0.7288, 0.8588, 0.7289, 0.859, 0.1457, 0.859, 0.1457, 0.8588, 0.7289, 0.8523, 0.7289, 0.856, 0.1457, 0.856, 0.1457, 0.8523, 0.7289, 0.8462, 0.729, 0.8531, 0.1457, 0.8531, 0.1457, 0.8462, 0.729, 0.8406, 0.729, 0.8505, 0.1458, 0.7777, 0.1458, 0.7918, 0.7291, 0.787, 0.729, 0.7754, 0.1457, 0.7754, 0.1457, 0.787, 0.729, 0.7814, 0.7289, 0.7728, 0.1457, 0.7728, 0.1457, 0.7814, 0.7289, 0.7751, 0.7289, 0.7698, 0.1457, 0.7698, 0.1457, 0.7751, 0.7289, 0.7685, 0.7289, 0.7667, 0.1457])
me_cube_002.materials.append(mat_mortar)
me_cube_002.use_remesh_fix_poles = True
me_cube_002.use_remesh_preserve_attributes = False
me_cube_002.use_mirror_vertex_groups = False
me_cube_002.update()

# ---- objects
ob_mortar = bpy.data.objects.new('mortar', me_cube_001)
ob_mortar_001 = bpy.data.objects.new('mortar.001', me_cube_002)

# ---- transforms, parenting, visibility, modifiers, constraints
ob_mortar.location = (0.0, 0.0, 0.0)
ob_mortar.lineart.crease_threshold = 0.0
ob_mortar_001.location = (0.0, 0.0, 0.0)
ob_mortar_001.lineart.crease_threshold = 0.0

# ---- collection membership
col_collection.objects.link(ob_mortar)
col_collection.objects.link(ob_mortar_001)

# ---- scene / render settings (as saved in the file)
scene.frame_start = 1; scene.frame_end = 250; scene.frame_set(1)
scene.render.engine = 'BLENDER_EEVEE_NEXT'
scene.cycles.use_denoising = False
scene.cycles.samples = 128
scene.cycles.sampling_pattern = 'TABULATED_SOBOL'
scene.cycles.use_adaptive_sampling = False
scene.cycles.use_light_tree = False
scene.view_settings.view_transform = 'Filmic'
bpy.context.view_layer.update()

# ---- added for rendering (the .blend has no active camera and no usable light): camera, sun
cam_auto = bpy.data.cameras.new('AutoCamera')
cam_auto.lens = 50.0
cam_auto.sensor_width = 36.0
cam_auto.clip_end = 1000.0
ob_auto_camera = bpy.data.objects.new('AutoCamera', cam_auto)
scene.collection.objects.link(ob_auto_camera)
ob_auto_camera.location = (28.1588, -40.3302, 36.824)
ob_auto_camera.rotation_euler = (1.09748, -7.21219e-08, 0.694738)
scene.camera = ob_auto_camera
light_auto_sun = bpy.data.lights.new('AutoSun', 'SUN')
light_auto_sun.energy = 3.0
light_auto_sun.angle = 0.0523599
ob_auto_sun = bpy.data.objects.new('AutoSun', light_auto_sun)
scene.collection.objects.link(ob_auto_sun)
ob_auto_sun.rotation_euler = (0.872665, 0.174533, 0.523599)
bpy.context.view_layer.update()
